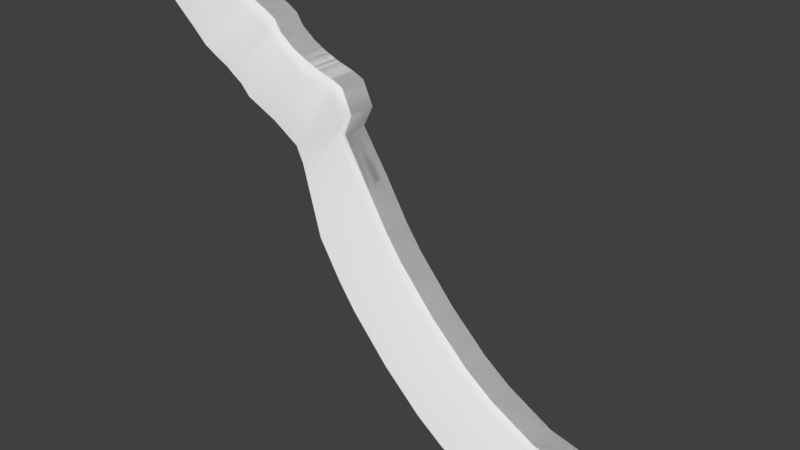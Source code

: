 # Source: Part1.blend  (saved by Blender 2.77.0; exported with 4.5.12 LTS)
import bpy
from mathutils import Matrix  # noqa: F401  (used for matrix-valued properties, if any)

bpy.ops.wm.read_factory_settings(use_empty=True)
scene = bpy.context.scene
scene.name = 'Scene'

# ---- collections
col_collection_1 = bpy.data.collections.new('Collection 1'); scene.collection.children.link(col_collection_1)

# ---- world
world_world = bpy.data.worlds.new('World'); scene.world = world_world
world_world.color = (0.05088, 0.05088, 0.05088)
world_world.use_sun_shadow = False
world_world.sun_shadow_jitter_overblur = 0.0
world_world.cycles.sampling_method = 'MANUAL'

# ---- meshes
me_plane = bpy.data.meshes.new('Plane')
me_plane.from_pydata([(-1.0, -1.0, 18.94), (-1.0, 1.0, 18.94), (-0.482, -1.0, 10.04), (-0.482, 1.0, 10.04), (0.04252, -1.0, 1.094), (0.04252, 1.0, 1.094), (0.5157, 1.0, -7.311), (0.5157, -1.0, -7.311), (-0.2858, 1.0, 7.516), (-0.2858, -1.0, 7.516), (-0.2266, -1.0, 5.234), (-0.2266, 1.0, 5.234), (-0.7768, 1.0, 14.15), (-0.7768, -1.0, 14.15), (0.3132, 1.0, -1.159), (0.3132, -1.0, -1.159), (0.4477, -1.036, -11.48), (0.4274, 0.9643, -11.69), (-0.09527, -1.0, 2.81), (-0.09527, 1.0, 2.81), (0.1738, 1.0, -0.1714), (0.1738, -1.0, -0.1714), (0.4233, -1.0, -2.31), (0.4233, 1.0, -2.31), (-0.6131, -1.0, 11.55), (-0.6131, 1.0, 11.55), (-0.3796, 1.0, 8.892), (-0.3796, -1.0, 8.892), (2.812, 1.0, -64.71), (2.812, -1.0, -64.71), (1.355, 1.0, -43.93), (1.355, -1.0, -43.93), (1.947, -1.0, -56.47), (1.947, 1.0, -56.47), (1.021, 1.0, -34.46), (1.021, -1.0, -34.46), (2.357, -1.0, -61.98), (2.357, 1.0, -61.98), (1.699, 1.0, -51.95), (1.699, -1.0, -51.95), (0.6678, 1.0, -20.9), (0.6678, -1.0, -20.9), (0.8644, -1.0, -29.0), (0.8644, 1.0, -29.0), (-1.04, -1.435, 17.54), (-0.5171, -1.435, 8.12), (0.04447, -1.61, -1.16), (0.4651, -1.356, -8.713), (-0.3399, -1.435, 5.597), (-0.2579, -1.435, 3.832), (-0.8256, -1.435, 12.74), (0.2908, -1.4, -2.377), (-0.1266, -1.435, 1.408), (0.1739, -1.435, -1.574), (0.3726, -1.435, -3.712), (-0.6535, -1.435, 10.15), (-0.4246, -1.435, 6.974), (0.1486, -2.486, -18.1), (0.0562, -2.27, -15.14), (-0.1343, -2.639, -10.75), (-0.444, -2.465, -7.785), (-1.303, -2.4, 8.117), (-0.7801, -2.598, -1.299), (-0.6045, -2.598, -3.821), (-0.5385, -2.4, -5.586), (-1.08, -2.4, 3.326), (-0.8901, -2.754, 0.7292), (-0.6892, -2.4, -3.078), (0.4271, -1.546, -11.48), (2.772, -1.322, -65.58), (1.316, -1.322, -44.8), (1.907, -1.322, -57.34), (0.9817, -1.322, -35.33), (2.318, -1.322, -62.85), (1.66, -1.322, -52.82), (0.628, -1.322, -21.77), (0.8246, -1.322, -29.87), (0.1994, -2.635, -20.62), (2.513, -2.928, -75.69), (1.057, -2.928, -54.91), (1.649, -2.928, -67.45), (0.7228, -2.928, -45.44), (2.059, -2.928, -72.96), (1.401, -2.928, -62.93), (0.3691, -2.928, -31.88), (0.5658, -2.928, -39.98)], [], [(24, 2, 3, 25), (18, 4, 5, 19), (22, 7, 6, 23), (27, 9, 8, 26), (9, 10, 11, 8), (0, 13, 12, 1), (21, 15, 14, 20), (10, 18, 19, 11), (4, 21, 20, 5), (15, 22, 23, 14), (13, 24, 25, 12), (2, 27, 26, 3), (36, 29, 28, 37), (35, 31, 30, 34), (39, 32, 33, 38), (42, 35, 34, 43), (32, 36, 37, 33), (31, 39, 38, 30), (16, 41, 40, 17), (41, 42, 43, 40), (21, 4, 46, 53), (7, 22, 54, 47), (4, 18, 52, 46), (24, 13, 50, 55), (2, 24, 55, 45), (27, 2, 45, 56), (10, 9, 48, 49), (22, 15, 51, 54), (15, 21, 53, 51), (13, 0, 44, 50), (18, 10, 49, 52), (9, 27, 56, 48), (47, 54, 58, 57), (58, 54, 51, 59), (51, 53, 46, 59), (46, 52, 60, 59), (55, 50, 65, 66), (49, 48, 63, 64), (56, 45, 62, 67), (45, 55, 66, 62), (52, 49, 64, 60), (50, 44, 61, 65), (48, 56, 67, 63), (32, 39, 74, 71), (36, 32, 71, 73), (31, 35, 72, 70), (42, 41, 75, 76), (41, 16, 68, 75), (29, 36, 73, 69), (35, 42, 76, 72), (39, 31, 70, 74), (76, 75, 84, 85), (74, 70, 79, 83), (72, 76, 85, 81), (70, 72, 81, 79), (75, 68, 77, 84), (73, 71, 80, 82), (71, 74, 83, 80), (69, 73, 82, 78), (47, 57, 77, 68), (7, 47, 68, 16), (6, 7, 16, 17)])
me_plane.polygons.foreach_set('use_smooth', [True] * 62)
_uv = me_plane.uv_layers.new(name='UVMap')
_uv.uv.foreach_set('vector', [0.3457, 0.4772, 0.346, 0.4528, 0.4592, 0.4527, 0.4589, 0.4771, 0.345, 0.3363, 0.3452, 0.3086, 0.4584, 0.3085, 0.4582, 0.3362, 0.3468, 0.2537, 0.3443, 0.1732, 0.4575, 0.173, 0.46, 0.2535, 0.3463, 0.4343, 0.3463, 0.4121, 0.4594, 0.412, 0.4594, 0.4342, 0.3463, 0.4121, 0.3453, 0.3754, 0.4585, 0.3752, 0.4594, 0.412, 0.3468, 0.5963, 0.3458, 0.5191, 0.459, 0.5189, 0.46, 0.5961, 0.3457, 0.2882, 0.3465, 0.2722, 0.4596, 0.2721, 0.4589, 0.288, 0.3453, 0.3754, 0.345, 0.3363, 0.4582, 0.3362, 0.4585, 0.3752, 0.3452, 0.3086, 0.3457, 0.2882, 0.4589, 0.288, 0.4584, 0.3085, 0.3465, 0.2722, 0.3468, 0.2537, 0.46, 0.2535, 0.4596, 0.2721, 0.3458, 0.5191, 0.3457, 0.4772, 0.4589, 0.4771, 0.459, 0.5189, 0.346, 0.4528, 0.3463, 0.4343, 0.4594, 0.4342, 0.4592, 0.4527, 0.1195, 0.1764, 0.1229, 0.1322, 0.2361, 0.1322, 0.2326, 0.1763, 0.1183, 0.6198, 0.1174, 0.4673, 0.2305, 0.4672, 0.2314, 0.6198, 0.1172, 0.3381, 0.1177, 0.2652, 0.2309, 0.2652, 0.2304, 0.3381, 0.1191, 0.7077, 0.1183, 0.6198, 0.2314, 0.6198, 0.2323, 0.7076, 0.1177, 0.2652, 0.1195, 0.1764, 0.2326, 0.1763, 0.2309, 0.2652, 0.1174, 0.4673, 0.1172, 0.3381, 0.2304, 0.3381, 0.2305, 0.4672, 0.1229, 1.0, 0.1208, 0.8381, 0.234, 0.8381, 0.2361, 1.0, 0.1208, 0.8381, 0.1191, 0.7077, 0.2323, 0.7076, 0.234, 0.8381, 0.3457, 0.2882, 0.3452, 0.3086, 0.3092, 0.2724, 0.3201, 0.2657, 0.3443, 0.1732, 0.3468, 0.2537, 0.3207, 0.2312, 0.3182, 0.1507, 0.3452, 0.3086, 0.345, 0.3363, 0.3191, 0.3138, 0.3092, 0.2724, 0.3457, 0.4772, 0.3458, 0.5191, 0.3197, 0.4966, 0.3197, 0.4547, 0.346, 0.4528, 0.3457, 0.4772, 0.3197, 0.4547, 0.3197, 0.422, 0.3463, 0.4343, 0.346, 0.4528, 0.3197, 0.422, 0.3198, 0.4035, 0.3453, 0.3754, 0.3463, 0.4121, 0.3198, 0.3813, 0.3194, 0.3529, 0.3468, 0.2537, 0.3465, 0.2722, 0.3228, 0.2527, 0.3207, 0.2312, 0.3465, 0.2722, 0.3457, 0.2882, 0.3201, 0.2657, 0.3228, 0.2527, 0.3458, 0.5191, 0.3468, 0.5963, 0.3208, 0.5738, 0.3197, 0.4966, 0.345, 0.3363, 0.3453, 0.3754, 0.3194, 0.3529, 0.3191, 0.3138, 0.3463, 0.4121, 0.3463, 0.4343, 0.3198, 0.4035, 0.3198, 0.3813, 0.3182, 0.1507, 0.3207, 0.2312, 0.2622, 0.04761, 0.2611, 0.0, 0.2622, 0.04761, 0.3207, 0.2312, 0.3228, 0.2527, 0.2424, 0.1184, 0.3228, 0.2527, 0.3201, 0.2657, 0.3092, 0.2724, 0.2424, 0.1184, 1.0, 0.155, 0.9863, 0.1962, 0.9776, 0.04761, 1.0, 0.0, 0.9242, 0.1282, 0.9418, 0.08664, 0.9418, 0.2388, 0.9288, 0.2807, 0.3194, 0.3529, 0.3198, 0.3813, 0.2447, 0.2301, 0.2554, 0.2017, 0.3198, 0.4035, 0.3197, 0.422, 0.2446, 0.2708, 0.2555, 0.2421, 0.3197, 0.422, 0.3197, 0.4547, 0.2361, 0.3035, 0.2446, 0.2708, 0.3191, 0.3138, 0.3194, 0.3529, 0.2554, 0.2017, 0.2512, 0.1663, 0.3197, 0.4966, 0.3208, 0.5738, 0.257, 0.4226, 0.2559, 0.3454, 0.8709, 0.1087, 0.8797, 0.08664, 0.8797, 0.249, 0.8759, 0.261, 0.1177, 0.2652, 0.1172, 0.3381, 0.09819, 0.3241, 0.09868, 0.2512, 0.1195, 0.1764, 0.1177, 0.2652, 0.09868, 0.2512, 0.1004, 0.1624, 0.1174, 0.4673, 0.1183, 0.6198, 0.09921, 0.6058, 0.09831, 0.4533, 0.1191, 0.7077, 0.1208, 0.8381, 0.1018, 0.8241, 0.1001, 0.6937, 0.1208, 0.8381, 0.1229, 1.0, 0.1039, 0.986, 0.1018, 0.8241, 0.1229, 0.1322, 0.1195, 0.1764, 0.1004, 0.1624, 0.1039, 0.1182, 0.1183, 0.6198, 0.1191, 0.7077, 0.1001, 0.6937, 0.09921, 0.6058, 0.1172, 0.3381, 0.1174, 0.4673, 0.09831, 0.4533, 0.09819, 0.3241, 0.1001, 0.6937, 0.1018, 0.8241, 0.00359, 0.6617, 0.0019, 0.5313, 0.09819, 0.3241, 0.09831, 0.4533, 0.0001221, 0.2909, 0.0, 0.1617, 0.09921, 0.6058, 0.1001, 0.6937, 0.0019, 0.5313, 0.001018, 0.4435, 0.09831, 0.4533, 0.09921, 0.6058, 0.001018, 0.4435, 0.0001221, 0.2909, 0.1018, 0.8241, 0.1039, 0.986, 0.005667, 0.8236, 0.00359, 0.6617, 0.1004, 0.1624, 0.09868, 0.2512, 0.0004883, 0.08884, 0.002207, 0.0, 0.09868, 0.2512, 0.09819, 0.3241, 0.0, 0.1617, 0.0004883, 0.08884, 0.9776, 0.1638, 0.9418, 0.2071, 0.9418, 0.04336, 0.9776, 0.0, 0.3182, 0.1507, 0.2611, 0.0, 0.2611, 0.0, 0.3182, 0.1507, 0.3443, 0.1732, 0.3182, 0.1507, 0.3182, 0.1507, 0.3443, 0.1732, 0.4575, 0.173, 0.3443, 0.1732, 0.3443, 0.1732, 0.4575, 0.173])
me_plane.use_remesh_preserve_volume = False
me_plane.use_remesh_preserve_attributes = False
me_plane.use_mirror_vertex_groups = False
me_plane.update()
me_plane_001 = bpy.data.meshes.new('Plane.001')
me_plane_001.from_pydata([(-1.0, -1.0, 18.94), (-1.0, 1.0, 18.94), (-0.482, -1.0, 10.04), (-0.482, 1.0, 10.04), (0.04252, -1.0, 1.094), (0.04252, 1.0, 1.094), (0.5157, 1.0, -7.311), (0.5157, -1.0, -7.311), (-0.2858, 1.0, 7.516), (-0.2858, -1.0, 7.516), (-0.2266, -1.0, 5.234), (-0.2266, 1.0, 5.234), (-0.7768, 1.0, 14.15), (-0.7768, -1.0, 14.15), (0.3132, 1.0, -1.159), (0.3132, -1.0, -1.159), (0.4477, -1.036, -11.48), (0.4274, 0.9643, -11.69), (-0.09527, -1.0, 2.81), (-0.09527, 1.0, 2.81), (0.1738, 1.0, -0.1714), (0.1738, -1.0, -0.1714), (0.4233, -1.0, -2.31), (0.4233, 1.0, -2.31), (-0.6131, -1.0, 11.55), (-0.6131, 1.0, 11.55), (-0.3796, 1.0, 8.892), (-0.3796, -1.0, 8.892), (2.812, 1.0, -64.71), (2.812, -1.0, -64.71), (1.355, 1.0, -43.93), (1.355, -1.0, -43.93), (1.947, -1.0, -56.47), (1.947, 1.0, -56.47), (1.021, 1.0, -34.46), (1.021, -1.0, -34.46), (2.357, -1.0, -61.98), (2.357, 1.0, -61.98), (1.699, 1.0, -51.95), (1.699, -1.0, -51.95), (0.6678, 1.0, -20.9), (0.6678, -1.0, -20.9), (0.8644, -1.0, -29.0), (0.8644, 1.0, -29.0)], [], [(24, 2, 3, 25), (18, 4, 5, 19), (22, 7, 6, 23), (27, 9, 8, 26), (9, 10, 11, 8), (0, 13, 12, 1), (21, 15, 14, 20), (10, 18, 19, 11), (4, 21, 20, 5), (15, 22, 23, 14), (13, 24, 25, 12), (2, 27, 26, 3), (36, 29, 28, 37), (35, 31, 30, 34), (39, 32, 33, 38), (42, 35, 34, 43), (32, 36, 37, 33), (31, 39, 38, 30), (16, 41, 40, 17), (41, 42, 43, 40), (6, 7, 16, 17)])
me_plane_001.polygons.foreach_set('use_smooth', [True] * 21)
_uv = me_plane_001.uv_layers.new(name='UVMap')
_uv.uv.foreach_set('vector', [0.3457, 0.4772, 0.346, 0.4528, 0.4592, 0.4527, 0.4589, 0.4771, 0.345, 0.3363, 0.3452, 0.3086, 0.4584, 0.3085, 0.4582, 0.3362, 0.3468, 0.2537, 0.3443, 0.1732, 0.4575, 0.173, 0.46, 0.2535, 0.3463, 0.4343, 0.3463, 0.4121, 0.4594, 0.412, 0.4594, 0.4342, 0.3463, 0.4121, 0.3453, 0.3754, 0.4585, 0.3752, 0.4594, 0.412, 0.3468, 0.5963, 0.3458, 0.5191, 0.459, 0.5189, 0.46, 0.5961, 0.3457, 0.2882, 0.3465, 0.2722, 0.4596, 0.2721, 0.4589, 0.288, 0.3453, 0.3754, 0.345, 0.3363, 0.4582, 0.3362, 0.4585, 0.3752, 0.3452, 0.3086, 0.3457, 0.2882, 0.4589, 0.288, 0.4584, 0.3085, 0.3465, 0.2722, 0.3468, 0.2537, 0.46, 0.2535, 0.4596, 0.2721, 0.3458, 0.5191, 0.3457, 0.4772, 0.4589, 0.4771, 0.459, 0.5189, 0.346, 0.4528, 0.3463, 0.4343, 0.4594, 0.4342, 0.4592, 0.4527, 0.1195, 0.1764, 0.1229, 0.1322, 0.2361, 0.1322, 0.2326, 0.1763, 0.1183, 0.6198, 0.1174, 0.4673, 0.2305, 0.4672, 0.2314, 0.6198, 0.1172, 0.3381, 0.1177, 0.2652, 0.2309, 0.2652, 0.2304, 0.3381, 0.1191, 0.7077, 0.1183, 0.6198, 0.2314, 0.6198, 0.2323, 0.7076, 0.1177, 0.2652, 0.1195, 0.1764, 0.2326, 0.1763, 0.2309, 0.2652, 0.1174, 0.4673, 0.1172, 0.3381, 0.2304, 0.3381, 0.2305, 0.4672, 0.1229, 1.0, 0.1208, 0.8381, 0.234, 0.8381, 0.2361, 1.0, 0.1208, 0.8381, 0.1191, 0.7077, 0.2323, 0.7076, 0.234, 0.8381, 0.4575, 0.173, 0.3443, 0.1732, 0.3443, 0.1732, 0.4575, 0.173])
me_plane_001.use_remesh_preserve_volume = False
me_plane_001.use_remesh_preserve_attributes = False
me_plane_001.use_mirror_vertex_groups = False
me_plane_001.update()

# ---- objects
ob_slope = bpy.data.objects.new('Slope', me_plane)
ob_collidermesh = bpy.data.objects.new('ColliderMesh', me_plane_001)

# ---- transforms, parenting, visibility, modifiers, constraints
ob_slope.location = (0.0, 0.0, 0.0)
ob_slope.scale = (24.0, 3.0, 1.0)
ob_slope.hide_viewport = True
ob_slope.lineart.crease_threshold = 0.0
ob_collidermesh.location = (0.0, 0.0, 0.0)
ob_collidermesh.scale = (24.0, 3.0, 1.0)
ob_collidermesh.lineart.crease_threshold = 0.0

# ---- collection membership
col_collection_1.objects.link(ob_slope)
col_collection_1.objects.link(ob_collidermesh)

# ---- scene / render settings (as saved in the file)
scene.frame_start = 1; scene.frame_end = 250; scene.frame_set(1)
scene.render.engine = 'BLENDER_EEVEE_NEXT'
scene.render.resolution_percentage = 50
scene.render.dither_intensity = 0.0
scene.cycles.use_denoising = False
scene.cycles.samples = 128
scene.cycles.sampling_pattern = 'TABULATED_SOBOL'
scene.cycles.light_sampling_threshold = 0.0
scene.cycles.use_adaptive_sampling = False
scene.cycles.use_light_tree = False
scene.cycles.blur_glossy = 0.0
scene.cycles.sample_clamp_indirect = 0.0
scene.view_settings.view_transform = 'Standard'
bpy.context.view_layer.update()

# ---- added for rendering (the .blend has no active camera and no usable light): camera, sun
cam_auto = bpy.data.cameras.new('AutoCamera')
cam_auto.lens = 50.0
cam_auto.sensor_width = 36.0
cam_auto.clip_end = 2139.48
ob_auto_camera = bpy.data.objects.new('AutoCamera', cam_auto)
scene.collection.objects.link(ob_auto_camera)
ob_auto_camera.location = (143.651, -146.343, 69.1521)
ob_auto_camera.rotation_euler = (1.09748, -7.21219e-08, 0.694738)
scene.camera = ob_auto_camera
light_auto_sun = bpy.data.lights.new('AutoSun', 'SUN')
light_auto_sun.energy = 3.0
light_auto_sun.angle = 0.0523599
ob_auto_sun = bpy.data.objects.new('AutoSun', light_auto_sun)
scene.collection.objects.link(ob_auto_sun)
ob_auto_sun.rotation_euler = (0.872665, 0.174533, 0.523599)
bpy.context.view_layer.update()
